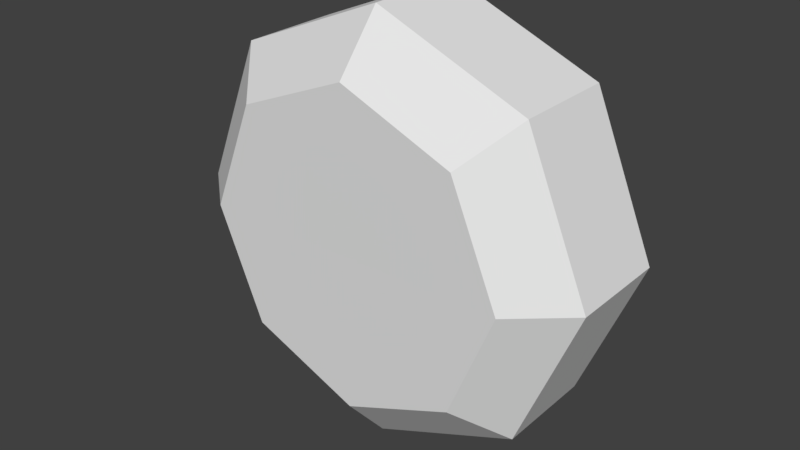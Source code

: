 # Source: gem.blend  (saved by Blender 2.79.0; exported with 4.5.12 LTS)
import bpy
from mathutils import Matrix  # noqa: F401  (used for matrix-valued properties, if any)

bpy.ops.wm.read_factory_settings(use_empty=True)
scene = bpy.context.scene
scene.name = 'Scene'

# ---- collections
col_collection_1 = bpy.data.collections.new('Collection 1'); scene.collection.children.link(col_collection_1)

# ---- materials (node trees are filled in below, after node groups)
mat_mat = bpy.data.materials.new('mat')
mat_mat.alpha_threshold = 0.0
mat_mat.use_transparent_shadow = False
mat_mat.roughness = 0.5

# ---- material node trees

# ---- world
world_world = bpy.data.worlds.new('World'); scene.world = world_world
world_world.color = (0.05088, 0.05088, 0.05088)
world_world.use_sun_shadow = False
world_world.sun_shadow_jitter_overblur = 0.0
world_world.cycles.sampling_method = 'MANUAL'

# ---- meshes
me_cube_001 = bpy.data.meshes.new('Cube.001')
me_cube_001.from_pydata([(0.1147, 0.1154, 0.0546), (0.1611, 0.003398, 0.05366), (0.1147, -0.1086, 0.05273), (0.002735, -0.155, 0.05235), (-0.1093, -0.1086, 0.05273), (-0.1556, 0.003398, 0.05366), (-0.1093, 0.1154, 0.0546), (0.002735, 0.1618, 0.05498), (0.002735, 0.1624, -0.02096), (-0.1093, 0.116, -0.02135), (-0.1556, 0.00403, -0.02228), (-0.1093, -0.108, -0.02321), (0.002735, -0.1543, -0.0236), (0.1147, -0.108, -0.02321), (0.1611, 0.00403, -0.02228), (0.1147, 0.116, -0.02135), (0.08634, 0.08628, 0.08837), (0.002735, 0.1209, 0.08866), (0.121, 0.002677, 0.08767), (0.08634, -0.08092, 0.08698), (0.002735, -0.1156, 0.08669), (-0.08087, -0.08092, 0.08698), (-0.1155, 0.002677, 0.08767), (-0.08087, 0.08628, 0.08837)], [], [(15, 14, 13, 12, 11, 10, 9, 8), (11, 12, 3, 4), (13, 14, 1, 2), (15, 8, 7, 0), (8, 9, 6, 7), (10, 11, 4, 5), (12, 13, 2, 3), (14, 15, 0, 1), (9, 10, 5, 6), (6, 5, 22, 23), (16, 17, 23, 22, 21, 20, 19, 18), (4, 3, 20, 21), (2, 1, 18, 19), (0, 7, 17, 16), (7, 6, 23, 17), (5, 4, 21, 22), (3, 2, 19, 20), (1, 0, 16, 18)])
me_cube_001.materials.append(mat_mat)
me_cube_001.use_remesh_preserve_volume = False
me_cube_001.use_remesh_preserve_attributes = False
me_cube_001.use_mirror_vertex_groups = False
me_cube_001.update()

# ---- objects
ob_cube = bpy.data.objects.new('Cube', me_cube_001)

# ---- transforms, parenting, visibility, modifiers, constraints
ob_cube.location = (0.0, 0.0, 0.0)
ob_cube.rotation_euler = (1.571, 0.0, 0.0)
ob_cube.lineart.crease_threshold = 0.0

# ---- collection membership
col_collection_1.objects.link(ob_cube)

# ---- scene / render settings (as saved in the file)
scene.frame_start = 1; scene.frame_end = 250; scene.frame_set(1)
scene.render.engine = 'BLENDER_EEVEE_NEXT'
scene.render.resolution_percentage = 50
scene.render.dither_intensity = 0.0
scene.cycles.use_denoising = False
scene.cycles.samples = 128
scene.cycles.sampling_pattern = 'TABULATED_SOBOL'
scene.cycles.use_adaptive_sampling = False
scene.cycles.use_light_tree = False
scene.cycles.blur_glossy = 0.0
scene.cycles.sample_clamp_indirect = 0.0
scene.view_settings.view_transform = 'Standard'
bpy.context.view_layer.update()

# ---- added for rendering (the .blend has no active camera and no usable light): camera, sun
cam_auto = bpy.data.cameras.new('AutoCamera')
cam_auto.lens = 50.0
cam_auto.sensor_width = 36.0
cam_auto.clip_end = 1000.0
ob_auto_camera = bpy.data.objects.new('AutoCamera', cam_auto)
scene.collection.objects.link(ob_auto_camera)
ob_auto_camera.location = (0.430402, -0.545731, 0.345848)
ob_auto_camera.rotation_euler = (1.09748, -7.21219e-08, 0.694738)
scene.camera = ob_auto_camera
light_auto_sun = bpy.data.lights.new('AutoSun', 'SUN')
light_auto_sun.energy = 3.0
light_auto_sun.angle = 0.0523599
ob_auto_sun = bpy.data.objects.new('AutoSun', light_auto_sun)
scene.collection.objects.link(ob_auto_sun)
ob_auto_sun.rotation_euler = (0.872665, 0.174533, 0.523599)
bpy.context.view_layer.update()
